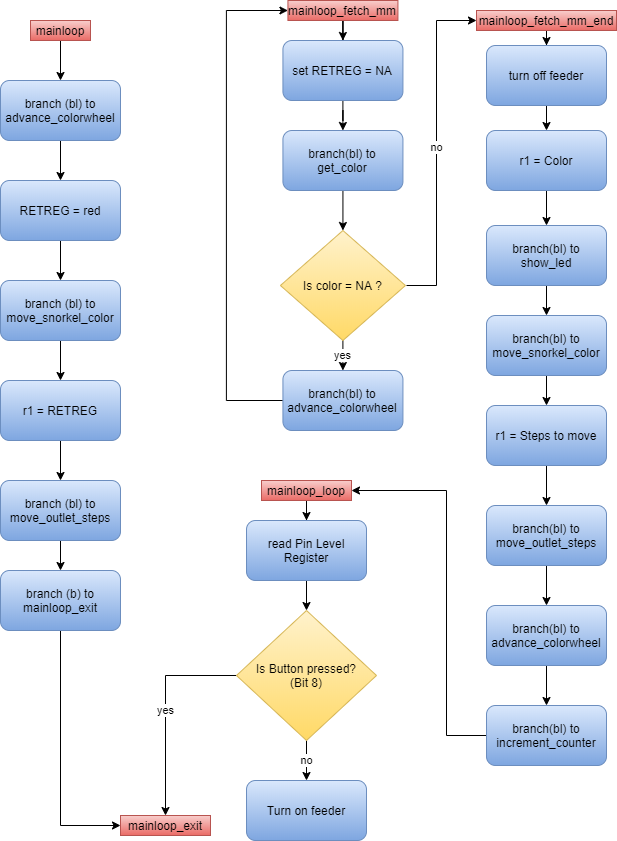

The diagram above was exported from draw.io. Its source (the exported page's mxGraphModel, read from the mxfile embedded in the PNG):
<mxGraphModel dx="1422" dy="822" grid="1" gridSize="10" guides="1" tooltips="1" connect="1" arrows="1" fold="1" page="1" pageScale="1" pageWidth="827" pageHeight="1169" math="0" shadow="0">
  <root>
    <mxCell id="0" />
    <mxCell id="1" parent="0" />
    <mxCell id="hY-MnW-EoitDarra9r_p-9" value="" style="edgeStyle=orthogonalEdgeStyle;rounded=0;orthogonalLoop=1;jettySize=auto;html=1;exitX=0.5;exitY=1;exitDx=0;exitDy=0;" parent="1" source="hY-MnW-EoitDarra9r_p-16" target="hY-MnW-EoitDarra9r_p-2" edge="1">
      <mxGeometry relative="1" as="geometry">
        <mxPoint x="104" y="120" as="sourcePoint" />
      </mxGeometry>
    </mxCell>
    <mxCell id="hY-MnW-EoitDarra9r_p-10" value="" style="edgeStyle=orthogonalEdgeStyle;rounded=0;orthogonalLoop=1;jettySize=auto;html=1;" parent="1" source="hY-MnW-EoitDarra9r_p-2" target="hY-MnW-EoitDarra9r_p-3" edge="1">
      <mxGeometry relative="1" as="geometry" />
    </mxCell>
    <mxCell id="hY-MnW-EoitDarra9r_p-2" value="branch (bl) to advance_colorwheel" style="rounded=1;whiteSpace=wrap;html=1;fillColor=#dae8fc;strokeColor=#6c8ebf;gradientColor=#7ea6e0;" parent="1" vertex="1">
      <mxGeometry x="44" y="160" width="120" height="60" as="geometry" />
    </mxCell>
    <mxCell id="hY-MnW-EoitDarra9r_p-11" value="" style="edgeStyle=orthogonalEdgeStyle;rounded=0;orthogonalLoop=1;jettySize=auto;html=1;" parent="1" source="hY-MnW-EoitDarra9r_p-3" target="hY-MnW-EoitDarra9r_p-4" edge="1">
      <mxGeometry relative="1" as="geometry" />
    </mxCell>
    <mxCell id="hY-MnW-EoitDarra9r_p-3" value="RETREG = red" style="rounded=1;whiteSpace=wrap;html=1;fillColor=#dae8fc;strokeColor=#6c8ebf;gradientColor=#7ea6e0;" parent="1" vertex="1">
      <mxGeometry x="44" y="260" width="120" height="60" as="geometry" />
    </mxCell>
    <mxCell id="hY-MnW-EoitDarra9r_p-12" value="" style="edgeStyle=orthogonalEdgeStyle;rounded=0;orthogonalLoop=1;jettySize=auto;html=1;" parent="1" source="hY-MnW-EoitDarra9r_p-4" target="hY-MnW-EoitDarra9r_p-5" edge="1">
      <mxGeometry relative="1" as="geometry" />
    </mxCell>
    <mxCell id="hY-MnW-EoitDarra9r_p-4" value="branch (bl) to&lt;br&gt;move_snorkel_color" style="rounded=1;whiteSpace=wrap;html=1;fillColor=#dae8fc;strokeColor=#6c8ebf;gradientColor=#7ea6e0;" parent="1" vertex="1">
      <mxGeometry x="44" y="360" width="120" height="60" as="geometry" />
    </mxCell>
    <mxCell id="hY-MnW-EoitDarra9r_p-13" value="" style="edgeStyle=orthogonalEdgeStyle;rounded=0;orthogonalLoop=1;jettySize=auto;html=1;" parent="1" source="hY-MnW-EoitDarra9r_p-5" target="hY-MnW-EoitDarra9r_p-6" edge="1">
      <mxGeometry relative="1" as="geometry" />
    </mxCell>
    <mxCell id="hY-MnW-EoitDarra9r_p-5" value="r1 = RETREG" style="rounded=1;whiteSpace=wrap;html=1;fillColor=#dae8fc;strokeColor=#6c8ebf;gradientColor=#7ea6e0;" parent="1" vertex="1">
      <mxGeometry x="44" y="460" width="120" height="60" as="geometry" />
    </mxCell>
    <mxCell id="hY-MnW-EoitDarra9r_p-14" value="" style="edgeStyle=orthogonalEdgeStyle;rounded=0;orthogonalLoop=1;jettySize=auto;html=1;" parent="1" source="hY-MnW-EoitDarra9r_p-6" target="hY-MnW-EoitDarra9r_p-7" edge="1">
      <mxGeometry relative="1" as="geometry" />
    </mxCell>
    <mxCell id="hY-MnW-EoitDarra9r_p-6" value="branch (bl) to move_outlet_steps" style="rounded=1;whiteSpace=wrap;html=1;fillColor=#dae8fc;strokeColor=#6c8ebf;gradientColor=#7ea6e0;" parent="1" vertex="1">
      <mxGeometry x="44" y="560" width="120" height="60" as="geometry" />
    </mxCell>
    <mxCell id="hY-MnW-EoitDarra9r_p-15" value="" style="edgeStyle=orthogonalEdgeStyle;rounded=0;orthogonalLoop=1;jettySize=auto;html=1;entryX=0;entryY=0.5;entryDx=0;entryDy=0;" parent="1" source="hY-MnW-EoitDarra9r_p-7" target="YmnJSVa9suwpmFod_Zgd-20" edge="1">
      <mxGeometry relative="1" as="geometry">
        <mxPoint x="104" y="750" as="targetPoint" />
      </mxGeometry>
    </mxCell>
    <mxCell id="hY-MnW-EoitDarra9r_p-7" value="branch (b) to mainloop_exit" style="rounded=1;whiteSpace=wrap;html=1;fillColor=#dae8fc;strokeColor=#6c8ebf;gradientColor=#7ea6e0;" parent="1" vertex="1">
      <mxGeometry x="44" y="650" width="120" height="60" as="geometry" />
    </mxCell>
    <mxCell id="hY-MnW-EoitDarra9r_p-16" value="mainloop" style="text;html=1;strokeColor=#b85450;fillColor=#f8cecc;align=center;verticalAlign=middle;whiteSpace=wrap;rounded=0;gradientColor=#ea6b66;" parent="1" vertex="1">
      <mxGeometry x="74" y="100" width="60" height="20" as="geometry" />
    </mxCell>
    <mxCell id="Ijgg2MWexYn2Fw6oENN2-1" value="" style="edgeStyle=orthogonalEdgeStyle;rounded=0;orthogonalLoop=1;jettySize=auto;html=1;" parent="1" source="hY-MnW-EoitDarra9r_p-19" target="hY-MnW-EoitDarra9r_p-20" edge="1">
      <mxGeometry relative="1" as="geometry" />
    </mxCell>
    <mxCell id="hY-MnW-EoitDarra9r_p-19" value="mainloop_loop" style="text;html=1;strokeColor=#b85450;fillColor=#f8cecc;align=center;verticalAlign=middle;whiteSpace=wrap;rounded=0;gradientColor=#ea6b66;" parent="1" vertex="1">
      <mxGeometry x="305" y="560" width="90" height="20" as="geometry" />
    </mxCell>
    <mxCell id="hY-MnW-EoitDarra9r_p-29" value="" style="edgeStyle=orthogonalEdgeStyle;rounded=0;orthogonalLoop=1;jettySize=auto;html=1;" parent="1" source="hY-MnW-EoitDarra9r_p-20" target="hY-MnW-EoitDarra9r_p-22" edge="1">
      <mxGeometry relative="1" as="geometry" />
    </mxCell>
    <mxCell id="hY-MnW-EoitDarra9r_p-20" value="read Pin Level Register" style="rounded=1;whiteSpace=wrap;html=1;gradientColor=#7ea6e0;fillColor=#dae8fc;strokeColor=#6c8ebf;" parent="1" vertex="1">
      <mxGeometry x="290" y="600" width="120" height="60" as="geometry" />
    </mxCell>
    <mxCell id="hY-MnW-EoitDarra9r_p-27" value="no" style="edgeStyle=orthogonalEdgeStyle;rounded=0;orthogonalLoop=1;jettySize=auto;html=1;" parent="1" source="hY-MnW-EoitDarra9r_p-22" target="hY-MnW-EoitDarra9r_p-26" edge="1">
      <mxGeometry relative="1" as="geometry" />
    </mxCell>
    <mxCell id="Ijgg2MWexYn2Fw6oENN2-9" value="yes" style="edgeStyle=orthogonalEdgeStyle;rounded=0;orthogonalLoop=1;jettySize=auto;html=1;entryX=0.5;entryY=0;entryDx=0;entryDy=0;" parent="1" source="hY-MnW-EoitDarra9r_p-22" target="YmnJSVa9suwpmFod_Zgd-20" edge="1">
      <mxGeometry relative="1" as="geometry">
        <Array as="points">
          <mxPoint x="209" y="755" />
        </Array>
      </mxGeometry>
    </mxCell>
    <mxCell id="hY-MnW-EoitDarra9r_p-22" value="Is Button pressed?&lt;br&gt;(Bit 8)" style="rhombus;whiteSpace=wrap;html=1;gradientColor=#ffd966;fillColor=#fff2cc;strokeColor=#d6b656;" parent="1" vertex="1">
      <mxGeometry x="280" y="690" width="140" height="130" as="geometry" />
    </mxCell>
    <mxCell id="hY-MnW-EoitDarra9r_p-26" value="Turn on feeder" style="rounded=1;whiteSpace=wrap;html=1;gradientColor=#7ea6e0;fillColor=#dae8fc;strokeColor=#6c8ebf;" parent="1" vertex="1">
      <mxGeometry x="290" y="860" width="120" height="60" as="geometry" />
    </mxCell>
    <mxCell id="Ijgg2MWexYn2Fw6oENN2-4" value="" style="edgeStyle=orthogonalEdgeStyle;rounded=0;orthogonalLoop=1;jettySize=auto;html=1;" parent="1" source="hY-MnW-EoitDarra9r_p-30" target="hY-MnW-EoitDarra9r_p-31" edge="1">
      <mxGeometry relative="1" as="geometry" />
    </mxCell>
    <mxCell id="hY-MnW-EoitDarra9r_p-30" value="mainloop_fetch_mm" style="text;html=1;strokeColor=#b85450;fillColor=#f8cecc;align=center;verticalAlign=middle;whiteSpace=wrap;rounded=0;gradientColor=#ea6b66;" parent="1" vertex="1">
      <mxGeometry x="331.43" y="80" width="110" height="20" as="geometry" />
    </mxCell>
    <mxCell id="hY-MnW-EoitDarra9r_p-41" value="" style="edgeStyle=orthogonalEdgeStyle;rounded=0;orthogonalLoop=1;jettySize=auto;html=1;" parent="1" source="hY-MnW-EoitDarra9r_p-31" target="hY-MnW-EoitDarra9r_p-32" edge="1">
      <mxGeometry relative="1" as="geometry" />
    </mxCell>
    <mxCell id="hY-MnW-EoitDarra9r_p-31" value="set RETREG = NA" style="rounded=1;whiteSpace=wrap;html=1;gradientColor=#7ea6e0;fillColor=#dae8fc;strokeColor=#6c8ebf;" parent="1" vertex="1">
      <mxGeometry x="326.43" y="120" width="120" height="60" as="geometry" />
    </mxCell>
    <mxCell id="hY-MnW-EoitDarra9r_p-42" value="" style="edgeStyle=orthogonalEdgeStyle;rounded=0;orthogonalLoop=1;jettySize=auto;html=1;" parent="1" source="hY-MnW-EoitDarra9r_p-32" target="hY-MnW-EoitDarra9r_p-35" edge="1">
      <mxGeometry relative="1" as="geometry" />
    </mxCell>
    <mxCell id="hY-MnW-EoitDarra9r_p-32" value="branch(bl) to&lt;br&gt;get_color" style="rounded=1;whiteSpace=wrap;html=1;gradientColor=#7ea6e0;fillColor=#dae8fc;strokeColor=#6c8ebf;" parent="1" vertex="1">
      <mxGeometry x="326.43" y="210" width="120" height="60" as="geometry" />
    </mxCell>
    <mxCell id="hY-MnW-EoitDarra9r_p-38" value="no" style="edgeStyle=orthogonalEdgeStyle;rounded=0;orthogonalLoop=1;jettySize=auto;html=1;entryX=0;entryY=0.5;entryDx=0;entryDy=0;" parent="1" target="YmnJSVa9suwpmFod_Zgd-1" edge="1">
      <mxGeometry relative="1" as="geometry">
        <mxPoint x="450" y="365" as="sourcePoint" />
        <mxPoint x="451.5" y="745" as="targetPoint" />
        <Array as="points">
          <mxPoint x="480" y="365" />
          <mxPoint x="480" y="100" />
        </Array>
      </mxGeometry>
    </mxCell>
    <mxCell id="hY-MnW-EoitDarra9r_p-40" value="yes" style="edgeStyle=orthogonalEdgeStyle;rounded=0;orthogonalLoop=1;jettySize=auto;html=1;" parent="1" source="hY-MnW-EoitDarra9r_p-35" target="hY-MnW-EoitDarra9r_p-39" edge="1">
      <mxGeometry relative="1" as="geometry" />
    </mxCell>
    <mxCell id="hY-MnW-EoitDarra9r_p-35" value="Is color = NA ?" style="rhombus;whiteSpace=wrap;html=1;gradientColor=#ffd966;fillColor=#fff2cc;strokeColor=#d6b656;" parent="1" vertex="1">
      <mxGeometry x="323.93" y="310" width="125" height="110" as="geometry" />
    </mxCell>
    <mxCell id="hY-MnW-EoitDarra9r_p-44" value="" style="edgeStyle=orthogonalEdgeStyle;rounded=0;orthogonalLoop=1;jettySize=auto;html=1;entryX=0;entryY=0.5;entryDx=0;entryDy=0;" parent="1" source="hY-MnW-EoitDarra9r_p-39" target="hY-MnW-EoitDarra9r_p-30" edge="1">
      <mxGeometry relative="1" as="geometry">
        <mxPoint x="279.93" y="90" as="targetPoint" />
        <Array as="points">
          <mxPoint x="269.93" y="480" />
          <mxPoint x="269.93" y="90" />
        </Array>
      </mxGeometry>
    </mxCell>
    <mxCell id="hY-MnW-EoitDarra9r_p-39" value="branch(bl) to advance_colorwheel" style="rounded=1;whiteSpace=wrap;html=1;gradientColor=#7ea6e0;fillColor=#dae8fc;strokeColor=#6c8ebf;" parent="1" vertex="1">
      <mxGeometry x="326.43" y="450" width="120" height="60" as="geometry" />
    </mxCell>
    <mxCell id="Ijgg2MWexYn2Fw6oENN2-2" value="" style="edgeStyle=orthogonalEdgeStyle;rounded=0;orthogonalLoop=1;jettySize=auto;html=1;" parent="1" source="YmnJSVa9suwpmFod_Zgd-1" target="YmnJSVa9suwpmFod_Zgd-2" edge="1">
      <mxGeometry relative="1" as="geometry" />
    </mxCell>
    <mxCell id="YmnJSVa9suwpmFod_Zgd-1" value="mainloop_fetch_mm_end" style="text;html=1;strokeColor=#b85450;fillColor=#f8cecc;align=center;verticalAlign=middle;whiteSpace=wrap;rounded=0;gradientColor=#ea6b66;" parent="1" vertex="1">
      <mxGeometry x="520" y="90" width="140" height="20" as="geometry" />
    </mxCell>
    <mxCell id="YmnJSVa9suwpmFod_Zgd-11" value="" style="edgeStyle=orthogonalEdgeStyle;rounded=0;orthogonalLoop=1;jettySize=auto;html=1;" parent="1" source="YmnJSVa9suwpmFod_Zgd-2" target="YmnJSVa9suwpmFod_Zgd-3" edge="1">
      <mxGeometry relative="1" as="geometry" />
    </mxCell>
    <mxCell id="YmnJSVa9suwpmFod_Zgd-2" value="turn off feeder" style="rounded=1;whiteSpace=wrap;html=1;gradientColor=#7ea6e0;fillColor=#dae8fc;strokeColor=#6c8ebf;" parent="1" vertex="1">
      <mxGeometry x="530" y="125" width="120" height="60" as="geometry" />
    </mxCell>
    <mxCell id="YmnJSVa9suwpmFod_Zgd-12" value="" style="edgeStyle=orthogonalEdgeStyle;rounded=0;orthogonalLoop=1;jettySize=auto;html=1;" parent="1" source="YmnJSVa9suwpmFod_Zgd-3" target="YmnJSVa9suwpmFod_Zgd-4" edge="1">
      <mxGeometry relative="1" as="geometry" />
    </mxCell>
    <mxCell id="YmnJSVa9suwpmFod_Zgd-3" value="r1 = Color" style="rounded=1;whiteSpace=wrap;html=1;gradientColor=#7ea6e0;fillColor=#dae8fc;strokeColor=#6c8ebf;" parent="1" vertex="1">
      <mxGeometry x="530" y="210" width="120" height="60" as="geometry" />
    </mxCell>
    <mxCell id="YmnJSVa9suwpmFod_Zgd-13" value="" style="edgeStyle=orthogonalEdgeStyle;rounded=0;orthogonalLoop=1;jettySize=auto;html=1;" parent="1" source="YmnJSVa9suwpmFod_Zgd-4" target="YmnJSVa9suwpmFod_Zgd-5" edge="1">
      <mxGeometry relative="1" as="geometry" />
    </mxCell>
    <mxCell id="YmnJSVa9suwpmFod_Zgd-4" value="branch(bl) to show_led" style="rounded=1;whiteSpace=wrap;html=1;gradientColor=#7ea6e0;fillColor=#dae8fc;strokeColor=#6c8ebf;" parent="1" vertex="1">
      <mxGeometry x="530" y="305" width="120" height="60" as="geometry" />
    </mxCell>
    <mxCell id="YmnJSVa9suwpmFod_Zgd-14" value="" style="edgeStyle=orthogonalEdgeStyle;rounded=0;orthogonalLoop=1;jettySize=auto;html=1;" parent="1" source="YmnJSVa9suwpmFod_Zgd-5" target="YmnJSVa9suwpmFod_Zgd-6" edge="1">
      <mxGeometry relative="1" as="geometry" />
    </mxCell>
    <mxCell id="YmnJSVa9suwpmFod_Zgd-5" value="branch(bl) to move_snorkel_color" style="rounded=1;whiteSpace=wrap;html=1;gradientColor=#7ea6e0;fillColor=#dae8fc;strokeColor=#6c8ebf;" parent="1" vertex="1">
      <mxGeometry x="530" y="395" width="120" height="60" as="geometry" />
    </mxCell>
    <mxCell id="YmnJSVa9suwpmFod_Zgd-15" value="" style="edgeStyle=orthogonalEdgeStyle;rounded=0;orthogonalLoop=1;jettySize=auto;html=1;" parent="1" source="YmnJSVa9suwpmFod_Zgd-6" target="YmnJSVa9suwpmFod_Zgd-7" edge="1">
      <mxGeometry relative="1" as="geometry" />
    </mxCell>
    <mxCell id="YmnJSVa9suwpmFod_Zgd-6" value="r1 = Steps to move" style="rounded=1;whiteSpace=wrap;html=1;gradientColor=#7ea6e0;fillColor=#dae8fc;strokeColor=#6c8ebf;" parent="1" vertex="1">
      <mxGeometry x="530" y="485" width="120" height="60" as="geometry" />
    </mxCell>
    <mxCell id="YmnJSVa9suwpmFod_Zgd-16" value="" style="edgeStyle=orthogonalEdgeStyle;rounded=0;orthogonalLoop=1;jettySize=auto;html=1;" parent="1" source="YmnJSVa9suwpmFod_Zgd-7" target="YmnJSVa9suwpmFod_Zgd-8" edge="1">
      <mxGeometry relative="1" as="geometry" />
    </mxCell>
    <mxCell id="YmnJSVa9suwpmFod_Zgd-7" value="branch(bl) to move_outlet_steps" style="rounded=1;whiteSpace=wrap;html=1;gradientColor=#7ea6e0;fillColor=#dae8fc;strokeColor=#6c8ebf;" parent="1" vertex="1">
      <mxGeometry x="530" y="585" width="120" height="60" as="geometry" />
    </mxCell>
    <mxCell id="YmnJSVa9suwpmFod_Zgd-17" value="" style="edgeStyle=orthogonalEdgeStyle;rounded=0;orthogonalLoop=1;jettySize=auto;html=1;" parent="1" source="YmnJSVa9suwpmFod_Zgd-8" target="YmnJSVa9suwpmFod_Zgd-9" edge="1">
      <mxGeometry relative="1" as="geometry" />
    </mxCell>
    <mxCell id="YmnJSVa9suwpmFod_Zgd-8" value="branch(bl) to advance_colorwheel" style="rounded=1;whiteSpace=wrap;html=1;gradientColor=#7ea6e0;fillColor=#dae8fc;strokeColor=#6c8ebf;" parent="1" vertex="1">
      <mxGeometry x="530" y="685" width="120" height="60" as="geometry" />
    </mxCell>
    <mxCell id="YmnJSVa9suwpmFod_Zgd-18" value="" style="edgeStyle=orthogonalEdgeStyle;rounded=0;orthogonalLoop=1;jettySize=auto;html=1;" parent="1" source="YmnJSVa9suwpmFod_Zgd-9" edge="1">
      <mxGeometry relative="1" as="geometry">
        <mxPoint x="395" y="570" as="targetPoint" />
        <Array as="points">
          <mxPoint x="490" y="815" />
          <mxPoint x="490" y="570" />
          <mxPoint x="395" y="570" />
        </Array>
      </mxGeometry>
    </mxCell>
    <mxCell id="YmnJSVa9suwpmFod_Zgd-9" value="branch(bl) to increment_counter" style="rounded=1;whiteSpace=wrap;html=1;gradientColor=#7ea6e0;fillColor=#dae8fc;strokeColor=#6c8ebf;" parent="1" vertex="1">
      <mxGeometry x="530" y="785" width="120" height="60" as="geometry" />
    </mxCell>
    <mxCell id="YmnJSVa9suwpmFod_Zgd-20" value="mainloop_exit" style="text;html=1;strokeColor=#b85450;fillColor=#f8cecc;align=center;verticalAlign=middle;whiteSpace=wrap;rounded=0;gradientColor=#ea6b66;" parent="1" vertex="1">
      <mxGeometry x="164" y="895" width="90" height="20" as="geometry" />
    </mxCell>
  </root>
</mxGraphModel>